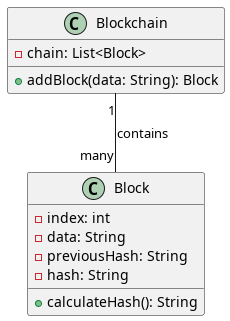

The diagram above was rendered by PlantUML. Its source (embedded in the PNG):
@startuml blockchain_uml
!define RECTANGLE class

RECTANGLE Blockchain {
  +addBlock(data: String): Block
  -chain: List<Block>
}

RECTANGLE Block {
  -index: int
  -data: String
  -previousHash: String
  -hash: String
  +calculateHash(): String
}

Blockchain "1" -- "many" Block: contains

@enduml